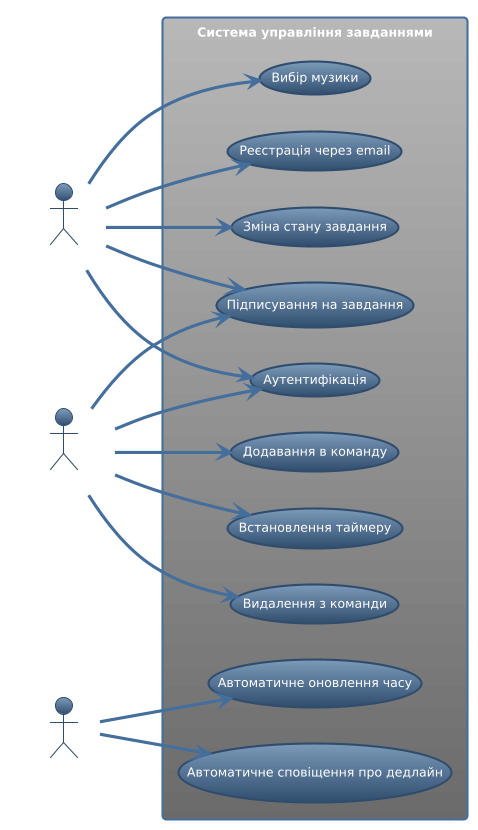

The diagram above was rendered by PlantUML. Its source (embedded in the PNG):
@startuml
!theme spacelab
left to right direction

skinparam packageStyle rectangle
skinparam shadowing false

actor "Користувач" as User
actor "Адміністратор" as Admin
actor "Система" as Sys <<System>>

rectangle "Система управління завданнями" {
  
  ' FR-1: Управління командою
  usecase "Додавання в команду" as UC01
  usecase "Видалення з команди" as UC07
  
  ' FR-2: Підписки
  usecase "Підписування на завдання" as UC06
  
  ' FR-3: Реєстрація та аутентифікація
  usecase "Реєстрація через email" as UC08
  usecase "Аутентифікація" as UC04
  
  ' FR-4: Медіа
  usecase "Вибір музики" as UC09
  
  ' FR-5: Сповіщення
  usecase "Автоматичне сповіщення про дедлайн" as UC11
  
  ' FR-6: Таймер
  usecase "Автоматичне оновлення часу" as UC05
  usecase "Встановлення таймеру" as UC02
  
  ' FR-7: Стан завдання
  usecase "Зміна стану завдання" as UC03
}

' Зв'язки Адміністратора
Admin --> UC01
Admin --> UC07
Admin --> UC02
Admin --> UC04
Admin --> UC06

' Зв'язки Користувача
User --> UC08
User --> UC04
User --> UC06
User --> UC03
User --> UC09

' Системні (автоматичні) дії
Sys --> UC05
Sys --> UC11

@enduml